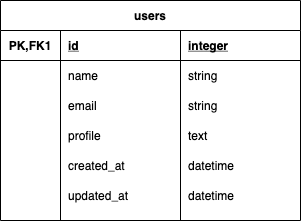

The diagram above was exported from draw.io. Its source (the exported page's mxGraphModel, read from the mxfile embedded in the PNG):
<mxGraphModel dx="595" dy="409" grid="1" gridSize="10" guides="1" tooltips="1" connect="1" arrows="1" fold="1" page="1" pageScale="1" pageWidth="827" pageHeight="1169" math="0" shadow="0">
  <root>
    <mxCell id="0" />
    <mxCell id="1" parent="0" />
    <mxCell id="2" value="users" style="shape=table;startSize=30;container=1;collapsible=1;childLayout=tableLayout;fixedRows=1;rowLines=0;fontStyle=1;align=center;resizeLast=1;" parent="1" vertex="1">
      <mxGeometry x="160" y="220" width="300" height="220" as="geometry" />
    </mxCell>
    <mxCell id="6" value="" style="shape=partialRectangle;collapsible=0;dropTarget=0;pointerEvents=0;fillColor=none;top=0;left=0;bottom=1;right=0;points=[[0,0.5],[1,0.5]];portConstraint=eastwest;" parent="2" vertex="1">
      <mxGeometry y="30" width="300" height="30" as="geometry" />
    </mxCell>
    <mxCell id="7" value="PK,FK1" style="shape=partialRectangle;connectable=0;fillColor=none;top=0;left=0;bottom=0;right=0;fontStyle=1;overflow=hidden;" parent="6" vertex="1">
      <mxGeometry width="60" height="30" as="geometry" />
    </mxCell>
    <mxCell id="8" value="id" style="shape=partialRectangle;connectable=0;fillColor=none;top=0;left=0;bottom=0;right=0;align=left;spacingLeft=6;fontStyle=5;overflow=hidden;" parent="6" vertex="1">
      <mxGeometry x="60" width="120" height="30" as="geometry" />
    </mxCell>
    <mxCell id="15" value="integer" style="shape=partialRectangle;connectable=0;fillColor=none;top=0;left=0;bottom=0;right=0;align=left;spacingLeft=6;fontStyle=5;overflow=hidden;" parent="6" vertex="1">
      <mxGeometry x="180" width="120" height="30" as="geometry" />
    </mxCell>
    <mxCell id="9" value="" style="shape=partialRectangle;collapsible=0;dropTarget=0;pointerEvents=0;fillColor=none;top=0;left=0;bottom=0;right=0;points=[[0,0.5],[1,0.5]];portConstraint=eastwest;" parent="2" vertex="1">
      <mxGeometry y="60" width="300" height="30" as="geometry" />
    </mxCell>
    <mxCell id="10" value="" style="shape=partialRectangle;connectable=0;fillColor=none;top=0;left=0;bottom=0;right=0;editable=1;overflow=hidden;" parent="9" vertex="1">
      <mxGeometry width="60" height="30" as="geometry" />
    </mxCell>
    <mxCell id="11" value="name" style="shape=partialRectangle;connectable=0;fillColor=none;top=0;left=0;bottom=0;right=0;align=left;spacingLeft=6;overflow=hidden;" parent="9" vertex="1">
      <mxGeometry x="60" width="120" height="30" as="geometry" />
    </mxCell>
    <mxCell id="16" value="string" style="shape=partialRectangle;connectable=0;fillColor=none;top=0;left=0;bottom=0;right=0;align=left;spacingLeft=6;overflow=hidden;" parent="9" vertex="1">
      <mxGeometry x="180" width="120" height="30" as="geometry" />
    </mxCell>
    <mxCell id="12" value="" style="shape=partialRectangle;collapsible=0;dropTarget=0;pointerEvents=0;fillColor=none;top=0;left=0;bottom=0;right=0;points=[[0,0.5],[1,0.5]];portConstraint=eastwest;" parent="2" vertex="1">
      <mxGeometry y="90" width="300" height="30" as="geometry" />
    </mxCell>
    <mxCell id="13" value="" style="shape=partialRectangle;connectable=0;fillColor=none;top=0;left=0;bottom=0;right=0;editable=1;overflow=hidden;" parent="12" vertex="1">
      <mxGeometry width="60" height="30" as="geometry" />
    </mxCell>
    <mxCell id="14" value="email" style="shape=partialRectangle;connectable=0;fillColor=none;top=0;left=0;bottom=0;right=0;align=left;spacingLeft=6;overflow=hidden;" parent="12" vertex="1">
      <mxGeometry x="60" width="120" height="30" as="geometry" />
    </mxCell>
    <mxCell id="17" value="string" style="shape=partialRectangle;connectable=0;fillColor=none;top=0;left=0;bottom=0;right=0;align=left;spacingLeft=6;overflow=hidden;" parent="12" vertex="1">
      <mxGeometry x="180" width="120" height="30" as="geometry" />
    </mxCell>
    <mxCell id="26" style="shape=partialRectangle;collapsible=0;dropTarget=0;pointerEvents=0;fillColor=none;top=0;left=0;bottom=0;right=0;points=[[0,0.5],[1,0.5]];portConstraint=eastwest;" parent="2" vertex="1">
      <mxGeometry y="120" width="300" height="30" as="geometry" />
    </mxCell>
    <mxCell id="27" style="shape=partialRectangle;connectable=0;fillColor=none;top=0;left=0;bottom=0;right=0;editable=1;overflow=hidden;" parent="26" vertex="1">
      <mxGeometry width="60" height="30" as="geometry" />
    </mxCell>
    <mxCell id="28" value="profile" style="shape=partialRectangle;connectable=0;fillColor=none;top=0;left=0;bottom=0;right=0;align=left;spacingLeft=6;overflow=hidden;" parent="26" vertex="1">
      <mxGeometry x="60" width="120" height="30" as="geometry" />
    </mxCell>
    <mxCell id="29" value="text" style="shape=partialRectangle;connectable=0;fillColor=none;top=0;left=0;bottom=0;right=0;align=left;spacingLeft=6;overflow=hidden;" parent="26" vertex="1">
      <mxGeometry x="180" width="120" height="30" as="geometry" />
    </mxCell>
    <mxCell id="22" style="shape=partialRectangle;collapsible=0;dropTarget=0;pointerEvents=0;fillColor=none;top=0;left=0;bottom=0;right=0;points=[[0,0.5],[1,0.5]];portConstraint=eastwest;" parent="2" vertex="1">
      <mxGeometry y="150" width="300" height="30" as="geometry" />
    </mxCell>
    <mxCell id="23" style="shape=partialRectangle;connectable=0;fillColor=none;top=0;left=0;bottom=0;right=0;editable=1;overflow=hidden;" parent="22" vertex="1">
      <mxGeometry width="60" height="30" as="geometry" />
    </mxCell>
    <mxCell id="24" value="created_at" style="shape=partialRectangle;connectable=0;fillColor=none;top=0;left=0;bottom=0;right=0;align=left;spacingLeft=6;overflow=hidden;" parent="22" vertex="1">
      <mxGeometry x="60" width="120" height="30" as="geometry" />
    </mxCell>
    <mxCell id="25" value="datetime" style="shape=partialRectangle;connectable=0;fillColor=none;top=0;left=0;bottom=0;right=0;align=left;spacingLeft=6;overflow=hidden;" parent="22" vertex="1">
      <mxGeometry x="180" width="120" height="30" as="geometry" />
    </mxCell>
    <mxCell id="18" style="shape=partialRectangle;collapsible=0;dropTarget=0;pointerEvents=0;fillColor=none;top=0;left=0;bottom=0;right=0;points=[[0,0.5],[1,0.5]];portConstraint=eastwest;" parent="2" vertex="1">
      <mxGeometry y="180" width="300" height="30" as="geometry" />
    </mxCell>
    <mxCell id="19" style="shape=partialRectangle;connectable=0;fillColor=none;top=0;left=0;bottom=0;right=0;editable=1;overflow=hidden;" parent="18" vertex="1">
      <mxGeometry width="60" height="30" as="geometry" />
    </mxCell>
    <mxCell id="20" value="updated_at" style="shape=partialRectangle;connectable=0;fillColor=none;top=0;left=0;bottom=0;right=0;align=left;spacingLeft=6;overflow=hidden;" parent="18" vertex="1">
      <mxGeometry x="60" width="120" height="30" as="geometry" />
    </mxCell>
    <mxCell id="21" value="datetime" style="shape=partialRectangle;connectable=0;fillColor=none;top=0;left=0;bottom=0;right=0;align=left;spacingLeft=6;overflow=hidden;" parent="18" vertex="1">
      <mxGeometry x="180" width="120" height="30" as="geometry" />
    </mxCell>
  </root>
</mxGraphModel>